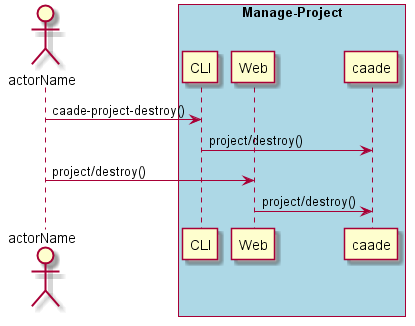

The diagram above was rendered by PlantUML. Its source (embedded in the PNG):
@startuml
Actor "actorName" as A

box "Manage-Project" #lightblue
participant CLI as CLI
participant Web as Web
participant "caade" as S
A -> CLI : caade-project-destroy()
CLI -> S : project/destroy()
A -> Web : project/destroy()
Web -> S : project/destroy()
end box

@enduml